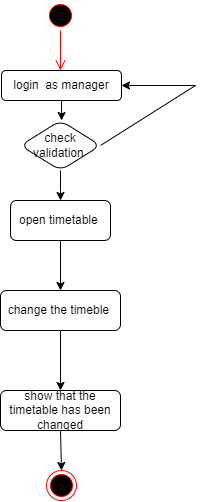

The diagram above was exported from draw.io. Its source (the exported page's mxGraphModel, read from the mxfile embedded in the PNG):
<mxGraphModel dx="1035" dy="502" grid="1" gridSize="10" guides="1" tooltips="1" connect="1" arrows="1" fold="1" page="1" pageScale="1" pageWidth="850" pageHeight="1100" math="0" shadow="0">
  <root>
    <mxCell id="0" />
    <mxCell id="1" parent="0" />
    <mxCell id="Z4CKKcSFCWnz-1QaxoDM-3" value="" style="ellipse;html=1;shape=startState;fillColor=#000000;strokeColor=#ff0000;" vertex="1" parent="1">
      <mxGeometry x="400" y="10" width="30" height="30" as="geometry" />
    </mxCell>
    <mxCell id="Z4CKKcSFCWnz-1QaxoDM-4" value="" style="edgeStyle=orthogonalEdgeStyle;html=1;verticalAlign=bottom;endArrow=open;endSize=8;strokeColor=#ff0000;rounded=0;" edge="1" source="Z4CKKcSFCWnz-1QaxoDM-3" parent="1">
      <mxGeometry relative="1" as="geometry">
        <mxPoint x="415" y="80" as="targetPoint" />
      </mxGeometry>
    </mxCell>
    <mxCell id="Z4CKKcSFCWnz-1QaxoDM-7" value="" style="edgeStyle=orthogonalEdgeStyle;rounded=0;orthogonalLoop=1;jettySize=auto;html=1;" edge="1" parent="1" source="Z4CKKcSFCWnz-1QaxoDM-5" target="Z4CKKcSFCWnz-1QaxoDM-6">
      <mxGeometry relative="1" as="geometry" />
    </mxCell>
    <mxCell id="Z4CKKcSFCWnz-1QaxoDM-5" value="login&amp;nbsp; as manager" style="rounded=1;whiteSpace=wrap;html=1;" vertex="1" parent="1">
      <mxGeometry x="356" y="80" width="120" height="30" as="geometry" />
    </mxCell>
    <mxCell id="Z4CKKcSFCWnz-1QaxoDM-10" value="" style="edgeStyle=orthogonalEdgeStyle;rounded=0;orthogonalLoop=1;jettySize=auto;html=1;" edge="1" parent="1" source="Z4CKKcSFCWnz-1QaxoDM-6">
      <mxGeometry relative="1" as="geometry">
        <mxPoint x="415" y="209.9999999999999" as="targetPoint" />
      </mxGeometry>
    </mxCell>
    <mxCell id="Z4CKKcSFCWnz-1QaxoDM-6" value="check validation&amp;nbsp;" style="rhombus;whiteSpace=wrap;html=1;rounded=1;" vertex="1" parent="1">
      <mxGeometry x="375" y="130" width="80" height="50" as="geometry" />
    </mxCell>
    <mxCell id="Z4CKKcSFCWnz-1QaxoDM-8" value="" style="endArrow=classic;html=1;rounded=0;exitX=1;exitY=0.5;exitDx=0;exitDy=0;entryX=1;entryY=0.5;entryDx=0;entryDy=0;" edge="1" parent="1" source="Z4CKKcSFCWnz-1QaxoDM-6" target="Z4CKKcSFCWnz-1QaxoDM-5">
      <mxGeometry width="50" height="50" relative="1" as="geometry">
        <mxPoint x="400" y="270" as="sourcePoint" />
        <mxPoint x="450" y="220" as="targetPoint" />
        <Array as="points">
          <mxPoint x="550" y="95" />
        </Array>
      </mxGeometry>
    </mxCell>
    <mxCell id="Z4CKKcSFCWnz-1QaxoDM-19" value="" style="edgeStyle=orthogonalEdgeStyle;rounded=0;orthogonalLoop=1;jettySize=auto;html=1;" edge="1" parent="1" source="Z4CKKcSFCWnz-1QaxoDM-13" target="Z4CKKcSFCWnz-1QaxoDM-18">
      <mxGeometry relative="1" as="geometry" />
    </mxCell>
    <mxCell id="Z4CKKcSFCWnz-1QaxoDM-13" value="open timetable&amp;nbsp;" style="rounded=1;whiteSpace=wrap;html=1;" vertex="1" parent="1">
      <mxGeometry x="365" y="210" width="100" height="40" as="geometry" />
    </mxCell>
    <mxCell id="Z4CKKcSFCWnz-1QaxoDM-18" value="change the timeble&amp;nbsp;" style="whiteSpace=wrap;html=1;rounded=1;" vertex="1" parent="1">
      <mxGeometry x="355" y="300" width="120" height="40" as="geometry" />
    </mxCell>
    <mxCell id="Z4CKKcSFCWnz-1QaxoDM-20" value="show that the timetable has been changed" style="whiteSpace=wrap;html=1;rounded=1;" vertex="1" parent="1">
      <mxGeometry x="355" y="400" width="120" height="40" as="geometry" />
    </mxCell>
    <mxCell id="Z4CKKcSFCWnz-1QaxoDM-24" value="" style="ellipse;html=1;shape=endState;fillColor=#000000;strokeColor=#ff0000;" vertex="1" parent="1">
      <mxGeometry x="401" y="480" width="30" height="30" as="geometry" />
    </mxCell>
    <mxCell id="Z4CKKcSFCWnz-1QaxoDM-27" value="" style="endArrow=classic;html=1;rounded=0;exitX=0.5;exitY=1;exitDx=0;exitDy=0;" edge="1" parent="1" source="Z4CKKcSFCWnz-1QaxoDM-18" target="Z4CKKcSFCWnz-1QaxoDM-20">
      <mxGeometry width="50" height="50" relative="1" as="geometry">
        <mxPoint x="440" y="300" as="sourcePoint" />
        <mxPoint x="490" y="250" as="targetPoint" />
      </mxGeometry>
    </mxCell>
    <mxCell id="Z4CKKcSFCWnz-1QaxoDM-29" value="" style="endArrow=classic;html=1;rounded=0;exitX=0.5;exitY=1;exitDx=0;exitDy=0;entryX=0.5;entryY=0;entryDx=0;entryDy=0;" edge="1" parent="1" source="Z4CKKcSFCWnz-1QaxoDM-20" target="Z4CKKcSFCWnz-1QaxoDM-24">
      <mxGeometry width="50" height="50" relative="1" as="geometry">
        <mxPoint x="440" y="300" as="sourcePoint" />
        <mxPoint x="490" y="250" as="targetPoint" />
      </mxGeometry>
    </mxCell>
  </root>
</mxGraphModel>